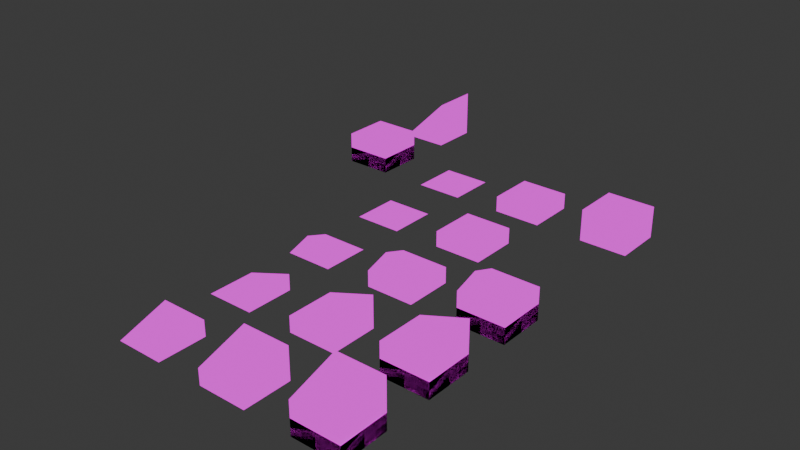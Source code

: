 # Source: Modelling.blend  (saved by Blender 5.0.118; exported with 4.5.12 LTS)
import bpy
from mathutils import Matrix  # noqa: F401  (used for matrix-valued properties, if any)

bpy.ops.wm.read_factory_settings(use_empty=True)
scene = bpy.context.scene
scene.name = 'Scene'

# ---- collections
col_example = bpy.data.collections.new('EXAMPLE'); scene.collection.children.link(col_example)
col_collection = bpy.data.collections.new('Collection'); scene.collection.children.link(col_collection)

# ---- images (referenced by path relative to the original .blend; pixels are not part of the script)
import os
ASSET_DIR = os.environ.get("B2B_ASSET_DIR", "")  # directory of the original .blend (textures are referenced by path, not embedded)
HERE = os.path.dirname(os.path.abspath(__file__))  # packed textures are extracted next to this script under _unpacked/

def load_image(name, relpath, width, height, colorspace="sRGB"):
    """Load a texture the original file referenced (path relative to the .blend, or extracted next to this script)."""
    p = next((c for c in (os.path.join(HERE, relpath), os.path.join(ASSET_DIR, relpath)) if relpath and os.path.exists(c)), "")
    if p:
        img = bpy.data.images.load(p, check_existing=True)
        img.name = name
    else:  # same state as the original file: an image datablock whose file is absent (Cycles renders it pink)
        img = bpy.data.images.new(name, width, height)
        img.source = "FILE"
        img.filepath = "//" + (relpath or name)
    img.colorspace_settings.name = colorspace
    return img
img_material_shape_png_001 = load_image('material_shape.png.001', 'material_shape.png', 1024, 1024, 'sRGB')

# ---- materials (node trees are filled in below, after node groups)
mat_base = bpy.data.materials.new('BASE')
mat_base.alpha_threshold = 0.0
mat_base.use_backface_culling_lightprobe_volume = False
mat_base.roughness = 0.5
mat_base.line_color = (0.0, 0.0, 0.0, 1.0)

# ---- material node trees
mat_base.use_nodes = True; mat_base.node_tree.nodes.clear()
_N = mat_base.node_tree.nodes; _L = mat_base.node_tree.links
n0 = _N.new('ShaderNodeOutputMaterial'); n0.name = 'Material Output'; n0.location = (200, 100)
n1 = _N.new('ShaderNodeTexImage'); n1.name = 'Image Texture'; n1.location = (-80, 100)
n1.image = img_material_shape_png_001
n1.interpolation = 'Closest'
n1.extension = 'CLIP'
_L.new(n1.outputs[0], n0.inputs[0])
n0.is_active_output = True

# ---- world
world_world = bpy.data.worlds.new('World'); scene.world = world_world
world_world.use_nodes = True; world_world.node_tree.nodes.clear()
_N = world_world.node_tree.nodes; _L = world_world.node_tree.links
n0 = _N.new('ShaderNodeOutputWorld'); n0.name = 'World Output'; n0.location = (200, 100)
n1 = _N.new('ShaderNodeBackground'); n1.name = 'Background'; n1.location = (-200, 100)
n1.inputs[0].default_value = (0.05088, 0.05088, 0.05088, 1.0)
_L.new(n1.outputs[0], n0.inputs[0])
n0.is_active_output = True
world_world.color = (0.05088, 0.05088, 0.05088)
world_world.sun_shadow_jitter_overblur = 0.0

# ---- meshes
me_materialshapeslopegeometry = bpy.data.meshes.new('MaterialShapeSlopeGeometry')
me_materialshapeslopegeometry.from_pydata([(0.0, 0.0, 0.0), (1.0, 0.0, 0.0), (1.0, 0.0, 1.0), (0.0, 0.0, 1.0), (1.0, 1.0, 0.0), (1.0, 1.0, 1.0), (1.0, 0.0, 1.0), (0.0, 0.0, 1.0), (1.0, 1.0, 1.0), (1.0, 1.0, 0.0), (0.0, 0.0, 0.0), (1.0, 0.0, 0.0), (0.0, 0.0, 1.0), (1.0, 0.0, 1.0)], [], [(0, 1, 2, 3), (1, 4, 5, 6), (0, 7, 8, 9), (10, 9, 11), (12, 13, 8)])
_uv = me_materialshapeslopegeometry.uv_layers.new(name='UVMap')
_uv.uv.foreach_set('vector', [0.0, 1.0, 1.0, 1.0, 1.0, 0.0, 0.0, 0.0, 1.0, 1.0, 1.0, 0.0, 0.0, 0.0, 0.0, 1.0, 0.0, 1.0, 1.0, 1.0, 1.0, 0.0, 0.0, 0.0, 1.0, 1.0, 0.0, 0.0, 0.0, 1.0, 0.0, 1.0, 1.0, 1.0, 1.0, 0.0])
me_materialshapeslopegeometry.materials.append(mat_base)
me_materialshapeslopegeometry.update()
me_halfslopebottomgeometry = bpy.data.meshes.new('HalfSlopeBottomGeometry')
me_halfslopebottomgeometry.from_pydata([(0.0, 0.0, 0.0), (1.0, 0.0, 0.0), (1.0, 0.0, 1.0), (0.0, 0.0, 1.0), (1.0, 0.3333, 0.0)], [], [(0, 1, 2, 3), (1, 4, 2), (0, 3, 4), (0, 4, 1), (4, 3, 2)])
_uv = me_halfslopebottomgeometry.uv_layers.new(name='UVMap')
_uv.uv.foreach_set('vector', [0.0, 1.0, 1.0, 1.0, 1.0, 0.0, 0.0, 0.0, 1.0, 1.0, 1.0, 0.6667, 0.0, 1.0, 0.0, 1.0, 1.0, 1.0, 0.0, 0.0, 1.0, 1.0, 0.0, 0.6667, 0.0, 1.0, 1.0, 0.0, 0.0, 1.0, 1.0, 1.0])
me_halfslopebottomgeometry.materials.append(mat_base)
me_halfslopebottomgeometry.update()
me_halfslopebottomgeometry_001 = bpy.data.meshes.new('HalfSlopeBottomGeometry.001')
me_halfslopebottomgeometry_001.from_pydata([(0.0, 0.0, 0.0), (1.0, 0.0, 0.0), (1.0, 0.0, 1.0), (0.0, 0.0, 1.0), (1.0, 0.3333, 0.0), (1.0, 0.3333, 1.0), (0.0, 0.3333, 1.887e-08)], [], [(0, 1, 2, 3), (1, 4, 5, 2), (3, 6, 0), (0, 6, 4, 1), (3, 2, 5), (4, 3, 5), (6, 3, 4)])
_uv = me_halfslopebottomgeometry_001.uv_layers.new(name='UVMap')
_uv.uv.foreach_set('vector', [0.0, 1.0, 1.0, 1.0, 1.0, 0.0, 0.0, 0.0, 1.0, 1.0, 1.0, 0.6667, 0.0, 0.6667, 0.0, 1.0, 1.0, 1.0, 0.0, 0.6667, 0.0, 1.0, 1.0, 1.0, 1.0, 0.6667, 0.0, 0.6667, 0.0, 1.0, 0.0, 1.0, 1.0, 1.0, 1.0, 0.6667, 0.0, 0.0, 1.0, 1.0, 1.0, 0.0, -1.192e-07, 0.0, 0.0, 1.0, 1.0, 0.0])
me_halfslopebottomgeometry_001.materials.append(mat_base)
me_halfslopebottomgeometry_001.update()
me_plane_001 = bpy.data.meshes.new('Plane.001')
me_plane_001.from_pydata([(0.0, -1.0, 0.0), (1.0, -1.0, 0.0), (0.0, 0.0, 0.0), (1.0, 0.0, 0.0), (0.0, -0.5, 0.1667), (1.0, -0.5, 0.1667)], [], [(0, 2, 3, 1), (4, 5, 3, 2), (2, 0, 4), (0, 1, 5, 4), (1, 3, 5)])
_uv = me_plane_001.uv_layers.new(name='UVMap')
_uv.uv.foreach_set('vector', [0.0, 0.0, 0.0, 1.0, 1.0, 1.0, 1.0, 0.0, 1.0, 0.5, 0.0, 0.5, 0.0, 1.0, 1.0, 1.0, 0.0, 1.0, 1.0, 1.0, 0.5, 0.8333, 0.0, 1.0, 1.0, 1.0, 1.0, 0.5, 0.0, 0.5, 0.0, 1.0, 1.0, 1.0, 0.5, 0.8333])
me_plane_001.materials.append(mat_base)
me_plane_001.update()
me_plane_002 = bpy.data.meshes.new('Plane.002')
me_plane_002.from_pydata([(0.0, -1.0, 0.0), (1.0, -1.0, 0.0), (0.0, 0.0, 0.0), (1.0, 0.0, 0.0), (0.5, -0.5, 0.1667), (1.0, -0.5, 0.1667)], [], [(0, 2, 3, 1), (2, 0, 4), (1, 3, 5), (2, 4, 5, 3), (4, 0, 1, 5)])
_uv = me_plane_002.uv_layers.new(name='UVMap')
_uv.uv.foreach_set('vector', [0.0, 0.0, 0.0, 1.0, 1.0, 1.0, 1.0, 0.0, 0.0, 1.0, 1.0, 1.0, 0.5, 0.5, 0.0, 1.0, 1.0, 1.0, 0.5, 0.8333, 1.0, 1.0, 0.5, 0.5, 0.0, 0.5, 0.0, 1.0, 0.5, 0.5, 0.0, 1.0, 1.0, 1.0, 1.0, 0.5])
me_plane_002.materials.append(mat_base)
me_plane_002.update()
me_plane_003 = bpy.data.meshes.new('Plane.003')
me_plane_003.from_pydata([(0.0, -1.0, 0.0), (1.0, -1.0, 0.0), (0.0, 0.0, 0.0), (1.0, 0.0, 0.0), (0.5, -0.5, 0.1667)], [], [(0, 2, 3, 1), (2, 0, 4), (1, 3, 4), (2, 4, 3), (4, 0, 1)])
_uv = me_plane_003.uv_layers.new(name='UVMap')
_uv.uv.foreach_set('vector', [0.0, 0.0, 0.0, 1.0, 1.0, 1.0, 1.0, 0.0, 0.0, 1.0, 1.0, 1.0, 0.5, 0.5, 0.0, 1.0, 1.0, 1.0, 0.5, 0.5, 1.0, 1.0, 0.5, 0.5, 0.0, 1.0, 0.5, 0.5, 0.0, 1.0, 1.0, 1.0])
me_plane_003.materials.append(mat_base)
me_plane_003.update()
me_halfslopebottomgeometry_002 = bpy.data.meshes.new('HalfSlopeBottomGeometry.002')
me_halfslopebottomgeometry_002.from_pydata([(0.0, 0.3333, 3.775e-08), (1.0, 0.3333, 3.775e-08), (1.0, 0.3333, 1.0), (0.0, 0.3333, 1.0), (1.0, 0.6667, 3.775e-08), (1.0, 0.6667, 1.0), (0.0, 0.6667, 5.662e-08), (0.0, 0.0, 0.0), (0.0, 0.0, 1.0), (1.0, 0.0, 0.0), (1.0, 0.0, 1.0)], [], [(1, 2, 10, 9), (1, 4, 5, 2), (3, 6, 0), (0, 6, 4, 1), (3, 2, 5), (4, 3, 5), (6, 3, 4), (7, 9, 10, 8), (3, 0, 7, 8), (2, 3, 8, 10), (0, 1, 9, 7)])
_uv = me_halfslopebottomgeometry_002.uv_layers.new(name='UVMap')
_uv.uv.foreach_set('vector', [1.0, 0.6667, 0.0, 0.6667, 0.0, 1.0, 1.0, 1.0, 1.0, 0.6667, 1.0, 0.3333, 0.0, 0.3333, 0.0, 0.6667, 1.0, 0.6667, 0.0, 0.3333, 0.0, 0.6667, 1.0, 0.6667, 1.0, 0.3333, 0.0, 0.3333, 0.0, 0.6667, 0.0, 0.6667, 1.0, 0.6667, 1.0, 0.3333, 0.0, 0.0, 1.0, 1.0, 1.0, 0.0, -1.192e-07, 0.0, 0.0, 1.0, 1.0, 0.0, 0.0, 1.0, 1.0, 1.0, 1.0, 0.0, 0.0, 0.0, 1.0, 0.6667, 0.0, 0.6667, 0.0, 1.0, 1.0, 1.0, 1.0, 0.6667, 0.0, 0.6667, 0.0, 1.0, 1.0, 1.0, 1.0, 0.6667, 0.0, 0.6667, 0.0, 1.0, 1.0, 1.0])
me_halfslopebottomgeometry_002.materials.append(mat_base)
me_halfslopebottomgeometry_002.update()
me_halfslopebottomgeometry_003 = bpy.data.meshes.new('HalfSlopeBottomGeometry.003')
me_halfslopebottomgeometry_003.from_pydata([(0.0, 0.3333, 3.775e-08), (1.0, 0.3333, 3.775e-08), (1.0, 0.3333, 1.0), (0.0, 0.3333, 1.0), (1.0, 0.6667, 3.775e-08), (0.0, 0.0, 3.775e-08), (0.0, 0.0, 1.0), (1.0, 0.0, 3.775e-08), (1.0, 0.0, 1.0)], [], [(2, 3, 6, 8), (1, 4, 2), (0, 3, 4), (0, 4, 1), (4, 3, 2), (5, 7, 8, 6), (0, 1, 7, 5), (1, 2, 8, 7), (3, 0, 5, 6)])
_uv = me_halfslopebottomgeometry_003.uv_layers.new(name='UVMap')
_uv.uv.foreach_set('vector', [1.0, 0.6667, 0.0, 0.6667, 0.0, 1.0, 1.0, 1.0, 1.0, 0.6667, 1.0, 0.3333, 0.0, 0.6667, 0.0, 1.0, 1.0, 1.0, 0.0, 0.0, 1.0, 0.6667, 0.0, 0.3333, 0.0, 0.6667, 1.0, 0.0, 0.0, 1.0, 1.0, 1.0, 0.0, 1.0, 1.0, 1.0, 1.0, 0.0, 0.0, 0.0, 1.0, 0.6667, 0.0, 0.6667, 0.0, 1.0, 1.0, 1.0, 1.0, 0.6667, 0.0, 0.6667, 0.0, 1.0, 1.0, 1.0, 1.0, 0.6667, 0.0, 0.6667, 0.0, 1.0, 1.0, 1.0])
me_halfslopebottomgeometry_003.materials.append(mat_base)
me_halfslopebottomgeometry_003.update()
me_plane_004 = bpy.data.meshes.new('Plane.004')
me_plane_004.from_pydata([(0.0, -1.0, 0.3333), (1.0, -1.0, 0.3333), (0.0, 0.0, 0.3333), (1.0, 0.0, 0.3333), (0.0, -0.5, 0.5), (1.0, -0.5, 0.5), (0.0, 0.0, 0.0), (0.0, -1.0, 0.0), (1.0, -1.0, 0.0), (1.0, 0.0, 0.0)], [], [(1, 0, 7, 8), (4, 5, 3, 2), (2, 0, 4), (0, 1, 5, 4), (1, 3, 5), (7, 6, 9, 8), (3, 1, 8, 9), (0, 2, 6, 7), (2, 3, 9, 6)])
_uv = me_plane_004.uv_layers.new(name='UVMap')
_uv.uv.foreach_set('vector', [1.0, 0.6667, 0.0, 0.6667, 0.0, 1.0, 1.0, 1.0, 1.0, 0.5, 0.0, 0.5, 0.0, 1.0, 1.0, 1.0, 0.0, 0.6667, 1.0, 0.6667, 0.5, 0.5, 0.0, 1.0, 1.0, 1.0, 1.0, 0.5, 0.0, 0.5, 0.0, 0.6667, 1.0, 0.6667, 0.5, 0.5, 0.0, 0.0, 0.0, 1.0, 1.0, 1.0, 1.0, 0.0, 1.0, 0.6667, 0.0, 0.6667, 0.0, 1.0, 1.0, 1.0, 1.0, 0.6667, 0.0, 0.6667, 0.0, 1.0, 1.0, 1.0, 1.0, 0.5, 0.0, 0.5, 0.0, 1.0, 1.0, 1.0])
me_plane_004.materials.append(mat_base)
me_plane_004.update()
me_plane_005 = bpy.data.meshes.new('Plane.005')
me_plane_005.from_pydata([(0.0, -1.0, 0.3333), (1.0, -1.0, 0.3333), (0.0, 0.0, 0.3333), (1.0, 0.0, 0.3333), (0.5, -0.5, 0.5), (1.0, -0.5, 0.5), (0.0, 0.0, 0.0), (0.0, -1.0, 0.0), (1.0, -1.0, 0.0), (1.0, 0.0, 0.0)], [], [(3, 1, 8, 9), (2, 0, 4), (1, 3, 5), (2, 4, 5, 3), (4, 0, 1, 5), (7, 6, 9, 8), (0, 2, 6, 7), (2, 3, 9, 6), (1, 0, 7, 8)])
_uv = me_plane_005.uv_layers.new(name='UVMap')
_uv.uv.foreach_set('vector', [1.0, 0.6667, 0.0, 0.6667, 0.0, 1.0, 1.0, 1.0, 0.0, 1.0, 1.0, 1.0, 0.5, 0.5, 0.0, 0.6667, 1.0, 0.6667, 0.5, 0.5, 1.0, 1.0, 0.5, 0.5, 0.0, 0.5, 0.0, 1.0, 0.5, 0.5, 0.0, 1.0, 1.0, 1.0, 1.0, 0.5, 0.0, 0.0, 0.0, 1.0, 1.0, 1.0, 1.0, 0.0, 1.0, 0.6667, 0.0, 0.6667, 0.0, 1.0, 1.0, 1.0, 1.0, 0.6667, 0.0, 0.6667, 0.0, 1.0, 1.0, 1.0, 1.0, 0.6667, 0.0, 0.6667, 0.0, 1.0, 1.0, 1.0])
me_plane_005.materials.append(mat_base)
me_plane_005.update()
me_plane_006 = bpy.data.meshes.new('Plane.006')
me_plane_006.from_pydata([(0.0, -1.0, 0.3333), (1.0, -1.0, 0.3333), (0.0, 0.0, 0.3333), (1.0, 0.0, 0.3333), (0.5, -0.5, 0.5), (0.0, 0.0, 0.0), (0.0, -1.0, 0.0), (1.0, -1.0, 0.0), (1.0, 0.0, 0.0)], [], [(3, 1, 7, 8), (2, 0, 4), (1, 3, 4), (2, 4, 3), (4, 0, 1), (6, 5, 8, 7), (0, 2, 5, 6), (2, 3, 8, 5), (1, 0, 6, 7)])
_uv = me_plane_006.uv_layers.new(name='UVMap')
_uv.uv.foreach_set('vector', [1.0, 0.6667, 0.0, 0.6667, 0.0, 1.0, 1.0, 1.0, 0.0, 1.0, 1.0, 1.0, 0.5, 0.5, 0.0, 1.0, 1.0, 1.0, 0.5, 0.5, 1.0, 1.0, 0.5, 0.5, 0.0, 1.0, 0.5, 0.5, 0.0, 1.0, 1.0, 1.0, 0.0, 0.0, 0.0, 1.0, 1.0, 1.0, 1.0, 0.0, 1.0, 0.6667, 0.0, 0.6667, 0.0, 1.0, 1.0, 1.0, 1.0, 0.6667, 0.0, 0.6667, 0.0, 1.0, 1.0, 1.0, 1.0, 0.6667, 0.0, 0.6667, 0.0, 1.0, 1.0, 1.0])
me_plane_006.materials.append(mat_base)
me_plane_006.update()
me_halfslopebottomgeometry_004 = bpy.data.meshes.new('HalfSlopeBottomGeometry.004')
me_halfslopebottomgeometry_004.from_pydata([(0.0, 0.6667, 6.291e-08), (1.0, 0.6667, 6.291e-08), (1.0, 0.6667, 1.0), (0.0, 0.6667, 1.0), (1.0, 1.0, 6.291e-08), (1.0, 1.0, 1.0), (0.0, 1.0, 8.179e-08), (0.0, 0.3333, 2.517e-08), (0.0, 0.3333, 1.0), (1.0, 0.3333, 2.517e-08), (1.0, 0.3333, 1.0), (0.0, 0.0, 0.0), (0.0, 0.0, 1.0), (1.0, 0.0, 0.0), (1.0, 0.0, 1.0)], [], [(1, 2, 10, 9), (1, 4, 5, 2), (3, 6, 0), (0, 6, 4, 1), (3, 2, 5), (4, 3, 5), (6, 3, 4), (10, 8, 12, 14), (3, 0, 7, 8), (2, 3, 8, 10), (0, 1, 9, 7), (11, 13, 14, 12), (7, 9, 13, 11), (9, 10, 14, 13), (8, 7, 11, 12)])
_uv = me_halfslopebottomgeometry_004.uv_layers.new(name='UVMap')
_uv.uv.foreach_set('vector', [1.0, 0.6667, 0.0, 0.6667, 0.0, 1.0, 1.0, 1.0, 1.0, 0.6667, 1.0, 0.3333, 0.0, 0.3333, 0.0, 0.6667, 1.0, 0.6667, 0.0, 0.3333, 0.0, 0.6667, 1.0, 0.6667, 1.0, 0.3333, 0.0, 0.3333, 0.0, 0.6667, 0.0, 0.6667, 1.0, 0.6667, 1.0, 0.3333, 0.0, 0.0, 1.0, 1.0, 1.0, 0.0, -1.192e-07, 0.0, 0.0, 1.0, 1.0, 0.0, 1.0, 1.0, 0.0, 1.0, 0.0, 1.0, 1.0, 1.0, 1.0, 0.6667, 0.0, 0.6667, 0.0, 1.0, 1.0, 1.0, 1.0, 0.6667, 0.0, 0.6667, 0.0, 1.0, 1.0, 1.0, 1.0, 0.6667, 0.0, 0.6667, 0.0, 1.0, 1.0, 1.0, 0.0, 1.0, 1.0, 1.0, 1.0, 0.0, 0.0, 0.0, 1.0, 1.0, 0.0, 1.0, 0.0, 1.0, 1.0, 1.0, 1.0, 1.0, 0.0, 1.0, 0.0, 1.0, 1.0, 1.0, 1.0, 1.0, 0.0, 1.0, 0.0, 1.0, 1.0, 1.0])
me_halfslopebottomgeometry_004.materials.append(mat_base)
me_halfslopebottomgeometry_004.update()
me_halfslopebottomgeometry_005 = bpy.data.meshes.new('HalfSlopeBottomGeometry.005')
me_halfslopebottomgeometry_005.from_pydata([(0.0, 0.6667, 6.291e-08), (1.0, 0.6667, 6.291e-08), (1.0, 0.6667, 1.0), (0.0, 0.6667, 1.0), (1.0, 1.0, 6.291e-08), (0.0, 0.3333, 6.291e-08), (0.0, 0.3333, 1.0), (1.0, 0.3333, 6.291e-08), (1.0, 0.3333, 1.0), (0.0, 0.0, 3.775e-08), (0.0, 0.0, 1.0), (1.0, 0.0, 3.775e-08), (1.0, 0.0, 1.0)], [], [(2, 3, 6, 8), (1, 4, 2), (0, 3, 4), (0, 4, 1), (4, 3, 2), (7, 8, 12, 11), (0, 1, 7, 5), (1, 2, 8, 7), (3, 0, 5, 6), (9, 11, 12, 10), (6, 5, 9, 10), (8, 6, 10, 12), (5, 7, 11, 9)])
_uv = me_halfslopebottomgeometry_005.uv_layers.new(name='UVMap')
_uv.uv.foreach_set('vector', [1.0, 0.6667, 0.0, 0.6667, 0.0, 1.0, 1.0, 1.0, 1.0, 0.6667, 1.0, 0.3333, 0.0, 0.6667, 0.0, 1.0, 1.0, 1.0, 0.0, 0.0, 1.0, 0.6667, 0.0, 0.3333, 0.0, 0.6667, 1.0, 0.0, 0.0, 1.0, 1.0, 1.0, 1.0, 1.0, 0.0, 1.0, 0.0, 1.0, 1.0, 1.0, 1.0, 0.6667, 0.0, 0.6667, 0.0, 1.0, 1.0, 1.0, 1.0, 0.6667, 0.0, 0.6667, 0.0, 1.0, 1.0, 1.0, 1.0, 0.6667, 0.0, 0.6667, 0.0, 1.0, 1.0, 1.0, 0.0, 1.0, 1.0, 1.0, 1.0, 0.0, 0.0, 0.0, 1.0, 1.0, 0.0, 1.0, 0.0, 1.0, 1.0, 1.0, 1.0, 1.0, 0.0, 1.0, 0.0, 1.0, 1.0, 1.0, 1.0, 1.0, 0.0, 1.0, 0.0, 1.0, 1.0, 1.0])
me_halfslopebottomgeometry_005.materials.append(mat_base)
me_halfslopebottomgeometry_005.update()
me_plane_007 = bpy.data.meshes.new('Plane.007')
me_plane_007.from_pydata([(0.0, -1.0, 0.6667), (1.0, -1.0, 0.6667), (0.0, 0.0, 0.6667), (1.0, 0.0, 0.6667), (0.0, -0.5, 0.8333), (1.0, -0.5, 0.8333), (0.0, 0.0, 0.3333), (0.0, -1.0, 0.3333), (1.0, -1.0, 0.3333), (1.0, 0.0, 0.3333), (0.0, 0.0, 0.0), (0.0, -1.0, 0.0), (1.0, -1.0, 0.0), (1.0, 0.0, 0.0)], [], [(1, 0, 7, 8), (4, 5, 3, 2), (2, 0, 4), (0, 1, 5, 4), (1, 3, 5), (7, 6, 10, 11), (3, 1, 8, 9), (0, 2, 6, 7), (2, 3, 9, 6), (11, 10, 13, 12), (6, 9, 13, 10), (8, 7, 11, 12), (9, 8, 12, 13)])
_uv = me_plane_007.uv_layers.new(name='UVMap')
_uv.uv.foreach_set('vector', [1.0, 0.6667, 0.0, 0.6667, 0.0, 1.0, 1.0, 1.0, 1.0, 0.5, 0.0, 0.5, 0.0, 1.0, 1.0, 1.0, 0.0, 0.6667, 1.0, 0.6667, 0.5, 0.5, 0.0, 1.0, 1.0, 1.0, 1.0, 0.5, 0.0, 0.5, 0.0, 0.6667, 1.0, 0.6667, 0.5, 0.5, 1.0, 1.0, 0.0, 1.0, 0.0, 1.0, 1.0, 1.0, 1.0, 0.6667, 0.0, 0.6667, 0.0, 1.0, 1.0, 1.0, 1.0, 0.6667, 0.0, 0.6667, 0.0, 1.0, 1.0, 1.0, 1.0, 0.5, 0.0, 0.5, 0.0, 1.0, 1.0, 1.0, 0.0, 0.0, 0.0, 1.0, 1.0, 1.0, 1.0, 0.0, 1.0, 1.0, 0.0, 1.0, 0.0, 1.0, 1.0, 1.0, 1.0, 1.0, 0.0, 1.0, 0.0, 1.0, 1.0, 1.0, 1.0, 1.0, 0.0, 1.0, 0.0, 1.0, 1.0, 1.0])
me_plane_007.materials.append(mat_base)
me_plane_007.update()
me_plane_008 = bpy.data.meshes.new('Plane.008')
me_plane_008.from_pydata([(0.0, -1.0, 0.6667), (1.0, -1.0, 0.6667), (0.0, 0.0, 0.6667), (1.0, 0.0, 0.6667), (0.5, -0.5, 0.8333), (1.0, -0.5, 0.8333), (0.0, 0.0, 0.3333), (0.0, -1.0, 0.3333), (1.0, -1.0, 0.3333), (1.0, 0.0, 0.3333), (0.0, 0.0, 0.0), (0.0, -1.0, 0.0), (1.0, -1.0, 0.0), (1.0, 0.0, 0.0)], [], [(3, 1, 8, 9), (2, 0, 4), (1, 3, 5), (2, 4, 5, 3), (4, 0, 1, 5), (9, 8, 12, 13), (0, 2, 6, 7), (2, 3, 9, 6), (1, 0, 7, 8), (11, 10, 13, 12), (7, 6, 10, 11), (6, 9, 13, 10), (8, 7, 11, 12)])
_uv = me_plane_008.uv_layers.new(name='UVMap')
_uv.uv.foreach_set('vector', [1.0, 0.6667, 0.0, 0.6667, 0.0, 1.0, 1.0, 1.0, 0.0, 1.0, 1.0, 1.0, 0.5, 0.5, 0.0, 0.6667, 1.0, 0.6667, 0.5, 0.5, 1.0, 1.0, 0.5, 0.5, 0.0, 0.5, 0.0, 1.0, 0.5, 0.5, 0.0, 1.0, 1.0, 1.0, 1.0, 0.5, 1.0, 1.0, 0.0, 1.0, 0.0, 1.0, 1.0, 1.0, 1.0, 0.6667, 0.0, 0.6667, 0.0, 1.0, 1.0, 1.0, 1.0, 0.6667, 0.0, 0.6667, 0.0, 1.0, 1.0, 1.0, 1.0, 0.6667, 0.0, 0.6667, 0.0, 1.0, 1.0, 1.0, 0.0, 0.0, 0.0, 1.0, 1.0, 1.0, 1.0, 0.0, 1.0, 1.0, 0.0, 1.0, 0.0, 1.0, 1.0, 1.0, 1.0, 1.0, 0.0, 1.0, 0.0, 1.0, 1.0, 1.0, 1.0, 1.0, 0.0, 1.0, 0.0, 1.0, 1.0, 1.0])
me_plane_008.materials.append(mat_base)
me_plane_008.update()
me_plane_009 = bpy.data.meshes.new('Plane.009')
me_plane_009.from_pydata([(0.0, -1.0, 0.6667), (1.0, -1.0, 0.6667), (0.0, 0.0, 0.6667), (1.0, 0.0, 0.6667), (0.5, -0.5, 0.8333), (0.0, 0.0, 0.3333), (0.0, -1.0, 0.3333), (1.0, -1.0, 0.3333), (1.0, 0.0, 0.3333), (0.0, 0.0, 0.0), (0.0, -1.0, 0.0), (1.0, -1.0, 0.0), (1.0, 0.0, 0.0)], [], [(3, 1, 7, 8), (2, 0, 4), (1, 3, 4), (2, 4, 3), (4, 0, 1), (8, 7, 11, 12), (0, 2, 5, 6), (2, 3, 8, 5), (1, 0, 6, 7), (10, 9, 12, 11), (6, 5, 9, 10), (5, 8, 12, 9), (7, 6, 10, 11)])
_uv = me_plane_009.uv_layers.new(name='UVMap')
_uv.uv.foreach_set('vector', [1.0, 0.3333, 0.0, 0.3333, 0.0, 0.6667, 1.0, 0.6667, 0.0, 1.0, 1.0, 1.0, 0.5, 0.5, 0.0, 1.0, 1.0, 1.0, 0.5, 0.5, 1.0, 1.0, 0.5, 0.5, 0.0, 1.0, 0.5, 0.5, 0.0, 1.0, 1.0, 1.0, 1.0, 0.6667, 0.0, 0.6667, 0.0, 1.0, 1.0, 1.0, 1.0, 0.3333, 0.0, 0.3333, 0.0, 0.6667, 1.0, 0.6667, 1.0, 0.3333, 0.0, 0.3333, 0.0, 0.6667, 1.0, 0.6667, 1.0, 0.3333, 0.0, 0.3333, 0.0, 0.6667, 1.0, 0.6667, 0.0, 0.0, 0.0, 1.0, 1.0, 1.0, 1.0, 0.0, 1.0, 0.6667, 0.0, 0.6667, 0.0, 1.0, 1.0, 1.0, 1.0, 0.6667, 0.0, 0.6667, 0.0, 1.0, 1.0, 1.0, 1.0, 0.6667, 0.0, 0.6667, 0.0, 1.0, 1.0, 1.0])
me_plane_009.materials.append(mat_base)
me_plane_009.update()

# ---- objects
ob_example = bpy.data.objects.new('Example', me_materialshapeslopegeometry)
ob_thirdcornerouterfirstgeometry = bpy.data.objects.new('ThirdCornerOuterFirstGeometry', me_halfslopebottomgeometry)
ob_thirdcornerinnerfirstgeometry = bpy.data.objects.new('ThirdCornerInnerFirstGeometry', me_halfslopebottomgeometry_001)
ob_thirdrooffirstgeometry = bpy.data.objects.new('ThirdRoofFirstGeometry', me_plane_001)
ob_thirdroofendfirstgeometry = bpy.data.objects.new('ThirdRoofEndFirstGeometry', me_plane_002)
ob_thirdpyramidfirstgeometry = bpy.data.objects.new('ThirdPyramidFirstGeometry', me_plane_003)
ob_thirdcornerinnersecondgeometry = bpy.data.objects.new('ThirdCornerInnerSecondGeometry', me_halfslopebottomgeometry_002)
ob_thirdcorneroutersecondgeometry = bpy.data.objects.new('ThirdCornerOuterSecondGeometry', me_halfslopebottomgeometry_003)
ob_thirdroofsecondgeometry = bpy.data.objects.new('ThirdRoofSecondGeometry', me_plane_004)
ob_thirdroofendsecondgeometry = bpy.data.objects.new('ThirdRoofEndSecondGeometry', me_plane_005)
ob_thirdpyramidsecondgeometry = bpy.data.objects.new('ThirdPyramidSecondGeometry', me_plane_006)
ob_thirdcornerinnerthirdgeometry = bpy.data.objects.new('ThirdCornerInnerThirdGeometry', me_halfslopebottomgeometry_004)
ob_thirdcornerouterthirdgeometry = bpy.data.objects.new('ThirdCornerOuterThirdGeometry', me_halfslopebottomgeometry_005)
ob_thirdroofthirdgeometry = bpy.data.objects.new('ThirdRoofThirdGeometry', me_plane_007)
ob_thirdroofendthirdgeometry = bpy.data.objects.new('ThirdRoofEndThirdGeometry', me_plane_008)
ob_thirdpyramidthirdgeometry = bpy.data.objects.new('ThirdPyramidThirdGeometry', me_plane_009)

# ---- transforms, parenting, visibility, modifiers, constraints
ob_example.location = (0.0, 2.0, 0.0)
ob_example.rotation_euler = (1.571, -0.0, 0.0)
ob_thirdcornerouterfirstgeometry.location = (2.0, -6.0, 0.0)
ob_thirdcornerouterfirstgeometry.rotation_euler = (1.571, -0.0, 0.0)
ob_thirdcornerinnerfirstgeometry.location = (2.0, -8.0, 0.0)
ob_thirdcornerinnerfirstgeometry.rotation_euler = (1.571, -0.0, 0.0)
ob_thirdrooffirstgeometry.location = (2.0, -4.0, 0.0)
ob_thirdroofendfirstgeometry.location = (2.0, -2.0, 0.0)
ob_thirdpyramidfirstgeometry.location = (2.0, 0.0, 0.0)
ob_thirdcornerinnersecondgeometry.location = (4.0, -8.0, 0.0)
ob_thirdcornerinnersecondgeometry.rotation_euler = (1.571, -0.0, 0.0)
ob_thirdcorneroutersecondgeometry.location = (4.0, -6.0, 0.0)
ob_thirdcorneroutersecondgeometry.rotation_euler = (1.571, -0.0, 0.0)
ob_thirdroofsecondgeometry.location = (4.0, -4.0, 0.0)
ob_thirdroofendsecondgeometry.location = (4.0, -2.0, 0.0)
ob_thirdpyramidsecondgeometry.location = (4.0, 0.0, 0.0)
ob_thirdcornerinnerthirdgeometry.location = (6.0, -8.0, 0.0)
ob_thirdcornerinnerthirdgeometry.rotation_euler = (1.571, -0.0, 0.0)
ob_thirdcornerouterthirdgeometry.location = (6.0, -6.0, 0.0)
ob_thirdcornerouterthirdgeometry.rotation_euler = (1.571, -0.0, 0.0)
ob_thirdroofthirdgeometry.location = (6.0, -4.0, 0.0)
ob_thirdroofendthirdgeometry.location = (0.0, 0.0, 0.0)
ob_thirdpyramidthirdgeometry.location = (6.0, 0.0, 0.0)

# ---- collection membership
col_example.objects.link(ob_example)
col_collection.objects.link(ob_thirdcornerouterfirstgeometry)
col_collection.objects.link(ob_thirdcornerinnerfirstgeometry)
col_collection.objects.link(ob_thirdrooffirstgeometry)
col_collection.objects.link(ob_thirdroofendfirstgeometry)
col_collection.objects.link(ob_thirdpyramidfirstgeometry)
col_collection.objects.link(ob_thirdcornerinnersecondgeometry)
col_collection.objects.link(ob_thirdcorneroutersecondgeometry)
col_collection.objects.link(ob_thirdroofsecondgeometry)
col_collection.objects.link(ob_thirdroofendsecondgeometry)
col_collection.objects.link(ob_thirdpyramidsecondgeometry)
col_collection.objects.link(ob_thirdcornerinnerthirdgeometry)
col_collection.objects.link(ob_thirdcornerouterthirdgeometry)
col_collection.objects.link(ob_thirdroofthirdgeometry)
col_collection.objects.link(ob_thirdroofendthirdgeometry)
col_collection.objects.link(ob_thirdpyramidthirdgeometry)

# ---- scene / render settings (as saved in the file)
scene.frame_start = 1; scene.frame_end = 250; scene.frame_set(1)
scene.render.engine = 'CYCLES'
scene.render.bake_bias = 0.0
scene.render.bake_samples = 0
scene.cycles.use_denoising = False
scene.cycles.samples = 1
scene.cycles.sampling_pattern = 'TABULATED_SOBOL'
scene.cycles.use_adaptive_sampling = False
scene.cycles.adaptive_threshold = 1.0
scene.cycles.max_bounces = 0
scene.eevee.use_volume_custom_range = False
bpy.context.view_layer.update()

# ---- added for rendering (the .blend has no active camera and no usable light): camera, sun
cam_auto = bpy.data.cameras.new('AutoCamera')
cam_auto.lens = 50.0
cam_auto.sensor_width = 36.0
cam_auto.clip_end = 1000.0
ob_auto_camera = bpy.data.objects.new('AutoCamera', cam_auto)
scene.collection.objects.link(ob_auto_camera)
ob_auto_camera.location = (15.5989, -18.0187, 10.1791)
ob_auto_camera.rotation_euler = (1.09748, -7.21219e-08, 0.694738)
scene.camera = ob_auto_camera
light_auto_sun = bpy.data.lights.new('AutoSun', 'SUN')
light_auto_sun.energy = 3.0
light_auto_sun.angle = 0.0523599
ob_auto_sun = bpy.data.objects.new('AutoSun', light_auto_sun)
scene.collection.objects.link(ob_auto_sun)
ob_auto_sun.rotation_euler = (0.872665, 0.174533, 0.523599)
bpy.context.view_layer.update()
